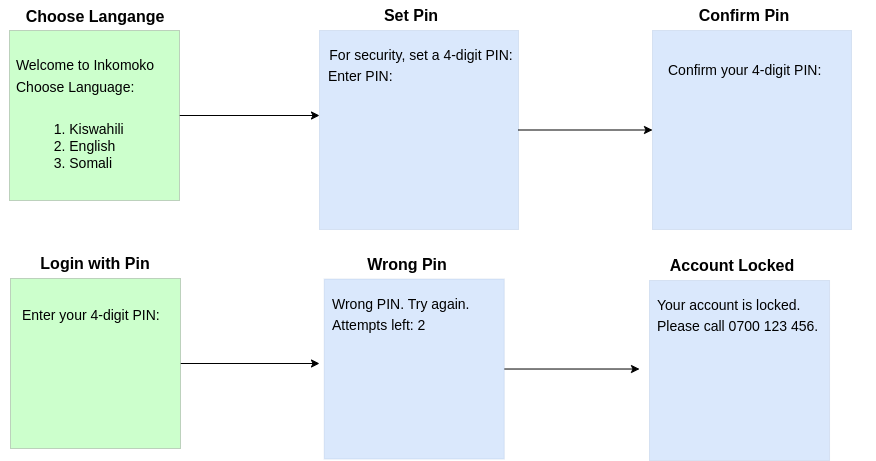

The diagram above was exported from draw.io. Its source (the exported page's mxGraphModel, read from the mxfile embedded in the PNG):
<mxGraphModel dx="1150" dy="694" grid="1" gridSize="10" guides="1" tooltips="1" connect="1" arrows="1" fold="1" page="1" pageScale="1" pageWidth="850" pageHeight="1100" math="0" shadow="0">
  <root>
    <mxCell id="0" />
    <mxCell id="1" parent="0" />
    <mxCell id="B6VGPZDa8rIUl_BKlrSt-1" edge="1" parent="1" source="B6VGPZDa8rIUl_BKlrSt-2" style="edgeStyle=orthogonalEdgeStyle;rounded=0;orthogonalLoop=1;jettySize=auto;html=1;">
      <mxGeometry relative="1" as="geometry">
        <mxPoint x="679" y="255" as="targetPoint" />
      </mxGeometry>
    </mxCell>
    <mxCell id="B6VGPZDa8rIUl_BKlrSt-2" parent="1" style="whiteSpace=wrap;html=1;aspect=fixed;fillColor=#CCFFCC;strokeWidth=0;" value="" vertex="1">
      <mxGeometry height="170" width="170" x="369" y="170" as="geometry" />
    </mxCell>
    <mxCell id="B6VGPZDa8rIUl_BKlrSt-3" parent="1" style="text;html=1;whiteSpace=wrap;strokeColor=none;fillColor=none;align=center;verticalAlign=middle;rounded=0;fontStyle=1;fontSize=16;" value="Choose Langange" vertex="1">
      <mxGeometry height="30" width="144" x="383" y="141" as="geometry" />
    </mxCell>
    <mxCell id="B6VGPZDa8rIUl_BKlrSt-4" parent="1" style="text;html=1;whiteSpace=wrap;strokeColor=none;fillColor=none;align=center;verticalAlign=middle;rounded=0;fontSize=14;" value="&lt;span data-sheets-root=&quot;1&quot; style=&quot;text-align: start;&quot;&gt;Welcome to Inkomoko&lt;/span&gt;" vertex="1">
      <mxGeometry height="30" width="170" x="360" y="190" as="geometry" />
    </mxCell>
    <mxCell id="B6VGPZDa8rIUl_BKlrSt-5" parent="1" style="text;html=1;whiteSpace=wrap;strokeColor=none;fillColor=none;align=left;verticalAlign=middle;rounded=0;fontSize=14;" value="&lt;span data-sheets-root=&quot;1&quot; style=&quot;&quot;&gt;Choose Language:&lt;/span&gt;" vertex="1">
      <mxGeometry height="30" width="170" x="374" y="212" as="geometry" />
    </mxCell>
    <mxCell id="B6VGPZDa8rIUl_BKlrSt-6" parent="1" style="text;html=1;whiteSpace=wrap;strokeColor=none;fillColor=none;align=center;verticalAlign=middle;rounded=0;fontSize=14;horizontal=1;spacingTop=1;spacingLeft=-35;" value="&lt;ol&gt;&lt;li style=&quot;text-align: start;&quot;&gt;Kiswahili&lt;/li&gt;&lt;li style=&quot;text-align: start;&quot;&gt;English&lt;/li&gt;&lt;li style=&quot;text-align: start;&quot;&gt;Somali&lt;/li&gt;&lt;/ol&gt;" vertex="1">
      <mxGeometry height="90" width="150" x="379" y="240" as="geometry" />
    </mxCell>
    <mxCell id="B6VGPZDa8rIUl_BKlrSt-7" connectable="0" parent="1" style="group" value="" vertex="1">
      <mxGeometry height="229" width="210" x="676" y="140" as="geometry" />
    </mxCell>
    <mxCell id="B6VGPZDa8rIUl_BKlrSt-8" parent="B6VGPZDa8rIUl_BKlrSt-7" style="whiteSpace=wrap;html=1;aspect=fixed;fillColor=#dae8fc;strokeWidth=0;strokeColor=#6c8ebf;" value="" vertex="1">
      <mxGeometry height="199" width="199" x="3" y="30" as="geometry" />
    </mxCell>
    <mxCell id="B6VGPZDa8rIUl_BKlrSt-9" parent="B6VGPZDa8rIUl_BKlrSt-7" style="text;html=1;whiteSpace=wrap;strokeColor=none;fillColor=none;align=center;verticalAlign=middle;rounded=0;fontStyle=1;fontSize=16;" value="Set Pin" vertex="1">
      <mxGeometry height="30" width="144" x="23" as="geometry" />
    </mxCell>
    <mxCell id="B6VGPZDa8rIUl_BKlrSt-10" parent="B6VGPZDa8rIUl_BKlrSt-7" style="text;html=1;whiteSpace=wrap;strokeColor=none;fillColor=none;align=center;verticalAlign=middle;rounded=0;fontSize=14;" value="For security, set a 4-digit PIN:" vertex="1">
      <mxGeometry height="30" width="210" y="40" as="geometry" />
    </mxCell>
    <mxCell id="B6VGPZDa8rIUl_BKlrSt-11" parent="B6VGPZDa8rIUl_BKlrSt-7" style="text;html=1;whiteSpace=wrap;strokeColor=none;fillColor=none;align=left;verticalAlign=middle;rounded=0;fontSize=14;" value="&lt;span&gt;Enter PIN:&lt;/span&gt;" vertex="1">
      <mxGeometry height="30" width="183" x="10" y="61" as="geometry" />
    </mxCell>
    <mxCell id="B6VGPZDa8rIUl_BKlrSt-12" connectable="0" parent="1" style="group" value="" vertex="1">
      <mxGeometry height="229" width="223.5" x="1012" y="140" as="geometry" />
    </mxCell>
    <mxCell id="B6VGPZDa8rIUl_BKlrSt-13" parent="B6VGPZDa8rIUl_BKlrSt-12" style="whiteSpace=wrap;html=1;aspect=fixed;fillColor=#dae8fc;strokeWidth=0;strokeColor=#6c8ebf;" value="" vertex="1">
      <mxGeometry height="199" width="199" y="30" as="geometry" />
    </mxCell>
    <mxCell id="B6VGPZDa8rIUl_BKlrSt-14" parent="B6VGPZDa8rIUl_BKlrSt-12" style="text;html=1;whiteSpace=wrap;strokeColor=none;fillColor=none;align=center;verticalAlign=middle;rounded=0;fontStyle=1;fontSize=16;" value="Confirm Pin" vertex="1">
      <mxGeometry height="30" width="144" x="20" as="geometry" />
    </mxCell>
    <mxCell id="B6VGPZDa8rIUl_BKlrSt-15" parent="B6VGPZDa8rIUl_BKlrSt-12" style="text;html=1;whiteSpace=wrap;strokeColor=none;fillColor=none;align=left;verticalAlign=middle;rounded=0;fontSize=14;" value="Confirm your 4-digit PIN:" vertex="1">
      <mxGeometry height="30" width="210" x="13.5" y="55" as="geometry" />
    </mxCell>
    <mxCell id="B6VGPZDa8rIUl_BKlrSt-16" edge="1" parent="1" source="B6VGPZDa8rIUl_BKlrSt-8" style="edgeStyle=orthogonalEdgeStyle;rounded=0;orthogonalLoop=1;jettySize=auto;html=1;entryX=0;entryY=0.5;entryDx=0;entryDy=0;" target="B6VGPZDa8rIUl_BKlrSt-13">
      <mxGeometry relative="1" as="geometry" />
    </mxCell>
    <mxCell id="B6VGPZDa8rIUl_BKlrSt-17" edge="1" parent="1" source="B6VGPZDa8rIUl_BKlrSt-18" style="edgeStyle=orthogonalEdgeStyle;rounded=0;orthogonalLoop=1;jettySize=auto;html=1;">
      <mxGeometry relative="1" as="geometry">
        <mxPoint x="679" y="503" as="targetPoint" />
      </mxGeometry>
    </mxCell>
    <mxCell id="B6VGPZDa8rIUl_BKlrSt-18" parent="1" style="whiteSpace=wrap;html=1;aspect=fixed;fillColor=#CCFFCC;strokeWidth=0;" value="" vertex="1">
      <mxGeometry height="170" width="170" x="370" y="418" as="geometry" />
    </mxCell>
    <mxCell id="B6VGPZDa8rIUl_BKlrSt-19" parent="1" style="text;html=1;whiteSpace=wrap;strokeColor=none;fillColor=none;align=center;verticalAlign=middle;rounded=0;fontStyle=1;fontSize=16;" value="Login with Pin" vertex="1">
      <mxGeometry height="30" width="144" x="383" y="388" as="geometry" />
    </mxCell>
    <mxCell id="B6VGPZDa8rIUl_BKlrSt-20" parent="1" style="text;html=1;whiteSpace=wrap;strokeColor=none;fillColor=none;align=left;verticalAlign=middle;rounded=0;fontSize=14;" value="Enter your 4-digit PIN:" vertex="1">
      <mxGeometry height="30" width="150" x="380" y="440" as="geometry" />
    </mxCell>
    <mxCell id="B6VGPZDa8rIUl_BKlrSt-21" connectable="0" parent="1" style="group" value="" vertex="1">
      <mxGeometry height="210.04761904761904" width="180.04761904761904" x="683.7142857142858" y="388.5" as="geometry" />
    </mxCell>
    <mxCell id="B6VGPZDa8rIUl_BKlrSt-22" edge="1" parent="B6VGPZDa8rIUl_BKlrSt-21" source="B6VGPZDa8rIUl_BKlrSt-23" style="edgeStyle=orthogonalEdgeStyle;rounded=0;orthogonalLoop=1;jettySize=auto;html=1;">
      <mxGeometry relative="1" as="geometry">
        <mxPoint x="315.2857142857143" y="120.02380952380952" as="targetPoint" />
      </mxGeometry>
    </mxCell>
    <mxCell id="B6VGPZDa8rIUl_BKlrSt-23" parent="B6VGPZDa8rIUl_BKlrSt-21" style="whiteSpace=wrap;html=1;aspect=fixed;fillColor=#dae8fc;strokeWidth=0;strokeColor=#6c8ebf;" value="" vertex="1">
      <mxGeometry height="180.04761904761904" width="180.04761904761904" y="30" as="geometry" />
    </mxCell>
    <mxCell id="B6VGPZDa8rIUl_BKlrSt-24" parent="B6VGPZDa8rIUl_BKlrSt-21" style="text;html=1;whiteSpace=wrap;strokeColor=none;fillColor=none;align=center;verticalAlign=middle;rounded=0;fontStyle=1;fontSize=16;" value="Wrong Pin" vertex="1">
      <mxGeometry height="30" width="130.28571428571428" x="18.095238095238095" as="geometry" />
    </mxCell>
    <mxCell id="B6VGPZDa8rIUl_BKlrSt-25" parent="B6VGPZDa8rIUl_BKlrSt-21" style="text;html=1;whiteSpace=wrap;strokeColor=none;fillColor=none;align=left;verticalAlign=middle;rounded=0;fontSize=14;" value="Wrong PIN. Try again." vertex="1">
      <mxGeometry height="30" width="153.80952380952382" x="6.333333333333333" y="40" as="geometry" />
    </mxCell>
    <mxCell id="B6VGPZDa8rIUl_BKlrSt-26" parent="B6VGPZDa8rIUl_BKlrSt-21" style="text;html=1;whiteSpace=wrap;strokeColor=none;fillColor=none;align=left;verticalAlign=middle;rounded=0;fontSize=14;" value="Attempts left: 2" vertex="1">
      <mxGeometry height="30" width="165.57142857142858" x="6.333333333333333" y="61" as="geometry" />
    </mxCell>
    <mxCell id="B6VGPZDa8rIUl_BKlrSt-27" connectable="0" parent="1" style="group" value="" vertex="1">
      <mxGeometry height="210.04761904761904" width="180.04761904761904" x="1009.0042857142857" y="390" as="geometry" />
    </mxCell>
    <mxCell id="B6VGPZDa8rIUl_BKlrSt-28" parent="B6VGPZDa8rIUl_BKlrSt-27" style="whiteSpace=wrap;html=1;aspect=fixed;fillColor=#dae8fc;strokeWidth=0;strokeColor=#6c8ebf;" value="" vertex="1">
      <mxGeometry height="180.04761904761904" width="180.04761904761904" y="30" as="geometry" />
    </mxCell>
    <mxCell id="B6VGPZDa8rIUl_BKlrSt-29" parent="B6VGPZDa8rIUl_BKlrSt-27" style="text;html=1;whiteSpace=wrap;strokeColor=none;fillColor=none;align=center;verticalAlign=middle;rounded=0;fontStyle=1;fontSize=16;" value="Account Locked" vertex="1">
      <mxGeometry height="30" width="130.28571428571428" x="18.095238095238095" as="geometry" />
    </mxCell>
    <mxCell id="B6VGPZDa8rIUl_BKlrSt-30" parent="B6VGPZDa8rIUl_BKlrSt-27" style="text;html=1;whiteSpace=wrap;strokeColor=none;fillColor=none;align=left;verticalAlign=middle;rounded=0;fontSize=14;" value="Your account is locked." vertex="1">
      <mxGeometry height="30" width="153.80952380952382" x="6.333333333333333" y="40" as="geometry" />
    </mxCell>
    <mxCell id="B6VGPZDa8rIUl_BKlrSt-31" parent="B6VGPZDa8rIUl_BKlrSt-27" style="text;html=1;whiteSpace=wrap;strokeColor=none;fillColor=none;align=left;verticalAlign=middle;rounded=0;fontSize=14;" value="Please call 0700 123 456." vertex="1">
      <mxGeometry height="30" width="165.57142857142858" x="6.333333333333333" y="61" as="geometry" />
    </mxCell>
  </root>
</mxGraphModel>